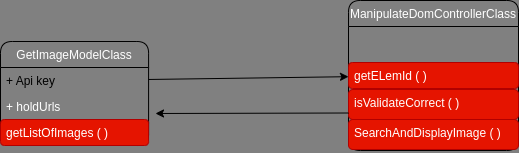

The diagram above was exported from draw.io. Its source (the exported page's mxGraphModel, read from the mxfile embedded in the PNG):
<mxGraphModel dx="322" dy="845" grid="0" gridSize="10" guides="0" tooltips="1" connect="1" arrows="1" fold="1" page="1" pageScale="1" pageWidth="1169" pageHeight="827" background="#808080" math="0" shadow="1">
  <root>
    <mxCell id="0" />
    <mxCell id="1" parent="0" />
    <mxCell id="2" value="ManipulateDomControllerClass" style="swimlane;fontStyle=0;childLayout=stackLayout;horizontal=1;startSize=26;fillColor=none;horizontalStack=0;resizeParent=1;resizeParentMax=0;resizeLast=0;collapsible=1;marginBottom=0;fontColor=#FFFFFF;rounded=1;" parent="1" vertex="1">
      <mxGeometry x="1656" y="445" width="170" height="150" as="geometry" />
    </mxCell>
    <mxCell id="11" value="GetImageModelClass" style="swimlane;fontStyle=0;childLayout=stackLayout;horizontal=1;startSize=26;fillColor=none;horizontalStack=0;resizeParent=1;resizeParentMax=0;resizeLast=0;collapsible=1;marginBottom=0;fontColor=#FFFFFF;rounded=1;" parent="1" vertex="1">
      <mxGeometry x="1308" y="486" width="148.08" height="104" as="geometry" />
    </mxCell>
    <mxCell id="12" value="+ Api key" style="text;strokeColor=none;fillColor=none;align=left;verticalAlign=top;spacingLeft=4;spacingRight=4;overflow=hidden;rotatable=0;points=[[0,0.5],[1,0.5]];portConstraint=eastwest;rounded=1;" parent="11" vertex="1">
      <mxGeometry y="26" width="148.08" height="26" as="geometry" />
    </mxCell>
    <mxCell id="13" value="+ holdUrls" style="text;strokeColor=none;fillColor=none;align=left;verticalAlign=top;spacingLeft=4;spacingRight=4;overflow=hidden;rotatable=0;points=[[0,0.5],[1,0.5]];portConstraint=eastwest;fontColor=#FFFFFF;rounded=1;" parent="11" vertex="1">
      <mxGeometry y="52" width="148.08" height="26" as="geometry" />
    </mxCell>
    <mxCell id="14" value="getListOfImages ( )" style="text;strokeColor=#B20000;fillColor=#e51400;align=left;verticalAlign=top;spacingLeft=4;spacingRight=4;overflow=hidden;rotatable=0;points=[[0,0.5],[1,0.5]];portConstraint=eastwest;fontColor=#ffffff;rounded=1;" parent="11" vertex="1">
      <mxGeometry y="78" width="148.08" height="26" as="geometry" />
    </mxCell>
    <mxCell id="15" value="isValidateCorrect ( )" style="text;strokeColor=#B20000;fillColor=#e51400;align=left;verticalAlign=top;spacingLeft=4;spacingRight=4;overflow=hidden;rotatable=0;points=[[0,0.5],[1,0.5]];portConstraint=eastwest;fontColor=#ffffff;rounded=1;" parent="1" vertex="1">
      <mxGeometry x="1656" y="534" width="170" height="30" as="geometry" />
    </mxCell>
    <mxCell id="19" style="edgeStyle=none;rounded=1;html=1;exitX=0;exitY=0.75;exitDx=0;exitDy=0;" edge="1" parent="1" source="2">
      <mxGeometry relative="1" as="geometry">
        <mxPoint x="1463" y="558" as="targetPoint" />
      </mxGeometry>
    </mxCell>
    <mxCell id="5" value="getELemId ( )" style="text;strokeColor=#B20000;fillColor=#e51400;align=left;verticalAlign=top;spacingLeft=4;spacingRight=4;overflow=hidden;rotatable=0;points=[[0,0.5],[1,0.5]];portConstraint=eastwest;fontColor=#ffffff;rounded=1;" parent="1" vertex="1">
      <mxGeometry x="1656" y="507" width="170" height="26" as="geometry" />
    </mxCell>
    <mxCell id="17" value="SearchAndDisplayImage ( )" style="text;strokeColor=#B20000;fillColor=#e51400;align=left;verticalAlign=top;spacingLeft=4;spacingRight=4;overflow=hidden;rotatable=0;points=[[0,0.5],[1,0.5]];portConstraint=eastwest;fontColor=#ffffff;rounded=1;" parent="1" vertex="1">
      <mxGeometry x="1656" y="564" width="170" height="30" as="geometry" />
    </mxCell>
    <mxCell id="18" value="" style="edgeStyle=none;html=1;fontSize=10;fontColor=#FFFFFF;" parent="1" source="12" target="5" edge="1">
      <mxGeometry relative="1" as="geometry" />
    </mxCell>
  </root>
</mxGraphModel>